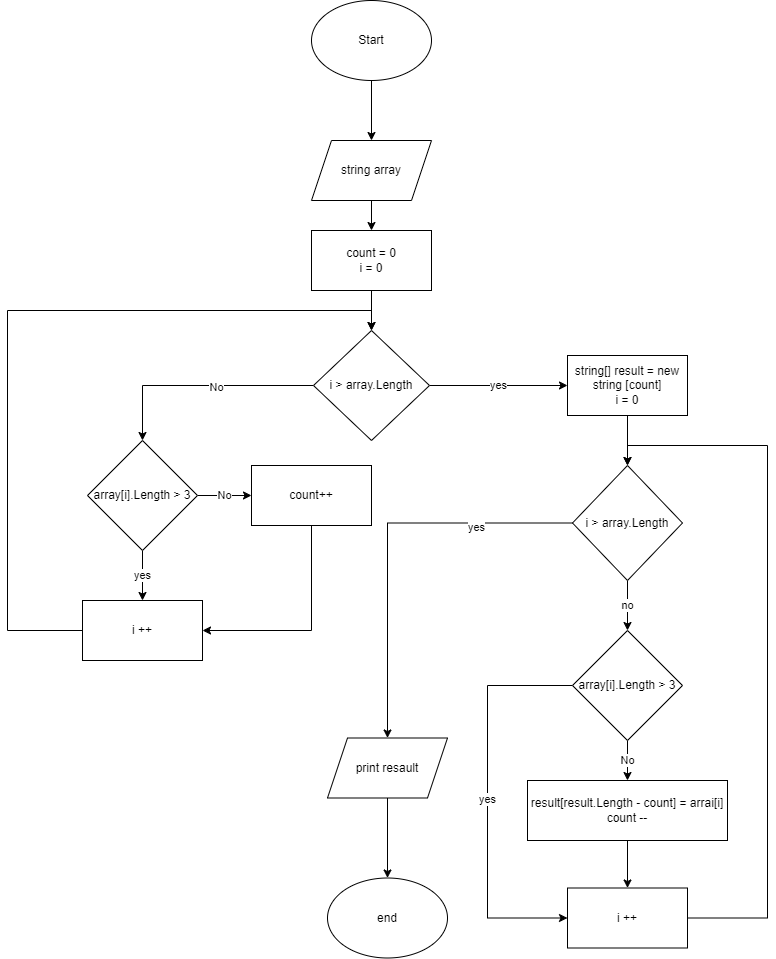

The diagram above was exported from draw.io. Its source (the exported page's mxGraphModel, read from the mxfile embedded in the PNG):
<mxGraphModel dx="1038" dy="547" grid="1" gridSize="10" guides="1" tooltips="1" connect="1" arrows="1" fold="1" page="1" pageScale="1" pageWidth="827" pageHeight="1169" math="0" shadow="0">
  <root>
    <mxCell id="0" />
    <mxCell id="1" parent="0" />
    <mxCell id="kh2s7HnhqlKvsqoj3QSl-3" value="" style="edgeStyle=orthogonalEdgeStyle;rounded=0;orthogonalLoop=1;jettySize=auto;html=1;" edge="1" parent="1" source="kh2s7HnhqlKvsqoj3QSl-1" target="kh2s7HnhqlKvsqoj3QSl-2">
      <mxGeometry relative="1" as="geometry" />
    </mxCell>
    <mxCell id="kh2s7HnhqlKvsqoj3QSl-1" value="Start" style="ellipse;whiteSpace=wrap;html=1;" vertex="1" parent="1">
      <mxGeometry x="354" y="30" width="120" height="80" as="geometry" />
    </mxCell>
    <mxCell id="kh2s7HnhqlKvsqoj3QSl-5" value="" style="edgeStyle=orthogonalEdgeStyle;rounded=0;orthogonalLoop=1;jettySize=auto;html=1;" edge="1" parent="1" source="kh2s7HnhqlKvsqoj3QSl-2" target="kh2s7HnhqlKvsqoj3QSl-4">
      <mxGeometry relative="1" as="geometry" />
    </mxCell>
    <mxCell id="kh2s7HnhqlKvsqoj3QSl-2" value="string array" style="shape=parallelogram;perimeter=parallelogramPerimeter;whiteSpace=wrap;html=1;fixedSize=1;" vertex="1" parent="1">
      <mxGeometry x="354" y="170" width="120" height="60" as="geometry" />
    </mxCell>
    <mxCell id="kh2s7HnhqlKvsqoj3QSl-7" value="" style="edgeStyle=orthogonalEdgeStyle;rounded=0;orthogonalLoop=1;jettySize=auto;html=1;" edge="1" parent="1" source="kh2s7HnhqlKvsqoj3QSl-4" target="kh2s7HnhqlKvsqoj3QSl-6">
      <mxGeometry relative="1" as="geometry" />
    </mxCell>
    <mxCell id="kh2s7HnhqlKvsqoj3QSl-4" value="count = 0&lt;br&gt;i = 0" style="rounded=0;whiteSpace=wrap;html=1;" vertex="1" parent="1">
      <mxGeometry x="354" y="260" width="120" height="60" as="geometry" />
    </mxCell>
    <mxCell id="kh2s7HnhqlKvsqoj3QSl-9" style="edgeStyle=orthogonalEdgeStyle;rounded=0;orthogonalLoop=1;jettySize=auto;html=1;entryX=0.5;entryY=0;entryDx=0;entryDy=0;" edge="1" parent="1" source="kh2s7HnhqlKvsqoj3QSl-6" target="kh2s7HnhqlKvsqoj3QSl-8">
      <mxGeometry relative="1" as="geometry" />
    </mxCell>
    <mxCell id="kh2s7HnhqlKvsqoj3QSl-10" value="No" style="edgeLabel;html=1;align=center;verticalAlign=middle;resizable=0;points=[];" vertex="1" connectable="0" parent="kh2s7HnhqlKvsqoj3QSl-9">
      <mxGeometry x="-0.131" y="1" relative="1" as="geometry">
        <mxPoint as="offset" />
      </mxGeometry>
    </mxCell>
    <mxCell id="kh2s7HnhqlKvsqoj3QSl-19" value="yes" style="edgeStyle=orthogonalEdgeStyle;rounded=0;orthogonalLoop=1;jettySize=auto;html=1;entryX=0;entryY=0.5;entryDx=0;entryDy=0;" edge="1" parent="1" source="kh2s7HnhqlKvsqoj3QSl-6" target="kh2s7HnhqlKvsqoj3QSl-18">
      <mxGeometry relative="1" as="geometry" />
    </mxCell>
    <mxCell id="kh2s7HnhqlKvsqoj3QSl-6" value="i &amp;gt; array.Length" style="rhombus;whiteSpace=wrap;html=1;" vertex="1" parent="1">
      <mxGeometry x="356" y="360" width="116" height="110" as="geometry" />
    </mxCell>
    <mxCell id="kh2s7HnhqlKvsqoj3QSl-12" value="No" style="edgeStyle=orthogonalEdgeStyle;rounded=0;orthogonalLoop=1;jettySize=auto;html=1;" edge="1" parent="1" source="kh2s7HnhqlKvsqoj3QSl-8" target="kh2s7HnhqlKvsqoj3QSl-11">
      <mxGeometry relative="1" as="geometry" />
    </mxCell>
    <mxCell id="kh2s7HnhqlKvsqoj3QSl-15" value="yes" style="edgeStyle=orthogonalEdgeStyle;rounded=0;orthogonalLoop=1;jettySize=auto;html=1;" edge="1" parent="1" source="kh2s7HnhqlKvsqoj3QSl-8" target="kh2s7HnhqlKvsqoj3QSl-13">
      <mxGeometry relative="1" as="geometry" />
    </mxCell>
    <mxCell id="kh2s7HnhqlKvsqoj3QSl-8" value="array[i].Length &amp;gt; 3" style="rhombus;whiteSpace=wrap;html=1;" vertex="1" parent="1">
      <mxGeometry x="130" y="470" width="110" height="110" as="geometry" />
    </mxCell>
    <mxCell id="kh2s7HnhqlKvsqoj3QSl-14" style="edgeStyle=orthogonalEdgeStyle;rounded=0;orthogonalLoop=1;jettySize=auto;html=1;entryX=1;entryY=0.5;entryDx=0;entryDy=0;" edge="1" parent="1" source="kh2s7HnhqlKvsqoj3QSl-11" target="kh2s7HnhqlKvsqoj3QSl-13">
      <mxGeometry relative="1" as="geometry">
        <Array as="points">
          <mxPoint x="354" y="660" />
        </Array>
      </mxGeometry>
    </mxCell>
    <mxCell id="kh2s7HnhqlKvsqoj3QSl-11" value="count++" style="rounded=0;whiteSpace=wrap;html=1;" vertex="1" parent="1">
      <mxGeometry x="294" y="495" width="120" height="60" as="geometry" />
    </mxCell>
    <mxCell id="kh2s7HnhqlKvsqoj3QSl-17" style="edgeStyle=orthogonalEdgeStyle;rounded=0;orthogonalLoop=1;jettySize=auto;html=1;entryX=0.5;entryY=0;entryDx=0;entryDy=0;" edge="1" parent="1" source="kh2s7HnhqlKvsqoj3QSl-13" target="kh2s7HnhqlKvsqoj3QSl-6">
      <mxGeometry relative="1" as="geometry">
        <Array as="points">
          <mxPoint x="50" y="660" />
          <mxPoint x="50" y="340" />
          <mxPoint x="414" y="340" />
        </Array>
      </mxGeometry>
    </mxCell>
    <mxCell id="kh2s7HnhqlKvsqoj3QSl-13" value="i ++" style="rounded=0;whiteSpace=wrap;html=1;" vertex="1" parent="1">
      <mxGeometry x="125" y="630" width="120" height="60" as="geometry" />
    </mxCell>
    <mxCell id="kh2s7HnhqlKvsqoj3QSl-21" value="" style="edgeStyle=orthogonalEdgeStyle;rounded=0;orthogonalLoop=1;jettySize=auto;html=1;" edge="1" parent="1" source="kh2s7HnhqlKvsqoj3QSl-18" target="kh2s7HnhqlKvsqoj3QSl-20">
      <mxGeometry relative="1" as="geometry" />
    </mxCell>
    <mxCell id="kh2s7HnhqlKvsqoj3QSl-18" value="string[] result = new string [count]&lt;br&gt;i = 0" style="rounded=0;whiteSpace=wrap;html=1;" vertex="1" parent="1">
      <mxGeometry x="610" y="385" width="120" height="60" as="geometry" />
    </mxCell>
    <mxCell id="kh2s7HnhqlKvsqoj3QSl-23" style="edgeStyle=orthogonalEdgeStyle;rounded=0;orthogonalLoop=1;jettySize=auto;html=1;entryX=0.5;entryY=0;entryDx=0;entryDy=0;exitX=0;exitY=0.5;exitDx=0;exitDy=0;" edge="1" parent="1" source="kh2s7HnhqlKvsqoj3QSl-20" target="kh2s7HnhqlKvsqoj3QSl-22">
      <mxGeometry relative="1" as="geometry">
        <mxPoint x="480" y="727.5" as="targetPoint" />
        <mxPoint x="540" y="550" as="sourcePoint" />
      </mxGeometry>
    </mxCell>
    <mxCell id="kh2s7HnhqlKvsqoj3QSl-24" value="yes" style="edgeLabel;html=1;align=center;verticalAlign=middle;resizable=0;points=[];" vertex="1" connectable="0" parent="kh2s7HnhqlKvsqoj3QSl-23">
      <mxGeometry x="-0.5132" y="4" relative="1" as="geometry">
        <mxPoint as="offset" />
      </mxGeometry>
    </mxCell>
    <mxCell id="kh2s7HnhqlKvsqoj3QSl-28" value="no" style="edgeStyle=orthogonalEdgeStyle;rounded=0;orthogonalLoop=1;jettySize=auto;html=1;" edge="1" parent="1" source="kh2s7HnhqlKvsqoj3QSl-20" target="kh2s7HnhqlKvsqoj3QSl-27">
      <mxGeometry relative="1" as="geometry" />
    </mxCell>
    <mxCell id="kh2s7HnhqlKvsqoj3QSl-20" value="i &amp;gt; array.Length" style="rhombus;whiteSpace=wrap;html=1;" vertex="1" parent="1">
      <mxGeometry x="615" y="495" width="110" height="115" as="geometry" />
    </mxCell>
    <mxCell id="kh2s7HnhqlKvsqoj3QSl-26" style="edgeStyle=orthogonalEdgeStyle;rounded=0;orthogonalLoop=1;jettySize=auto;html=1;entryX=0.5;entryY=0;entryDx=0;entryDy=0;" edge="1" parent="1" source="kh2s7HnhqlKvsqoj3QSl-22" target="kh2s7HnhqlKvsqoj3QSl-25">
      <mxGeometry relative="1" as="geometry" />
    </mxCell>
    <mxCell id="kh2s7HnhqlKvsqoj3QSl-22" value="print resault" style="shape=parallelogram;perimeter=parallelogramPerimeter;whiteSpace=wrap;html=1;fixedSize=1;" vertex="1" parent="1">
      <mxGeometry x="370" y="767.5" width="120" height="60" as="geometry" />
    </mxCell>
    <mxCell id="kh2s7HnhqlKvsqoj3QSl-25" value="end" style="ellipse;whiteSpace=wrap;html=1;" vertex="1" parent="1">
      <mxGeometry x="370" y="907.5" width="120" height="80" as="geometry" />
    </mxCell>
    <mxCell id="kh2s7HnhqlKvsqoj3QSl-33" value="yes" style="edgeStyle=orthogonalEdgeStyle;rounded=0;orthogonalLoop=1;jettySize=auto;html=1;entryX=0;entryY=0.5;entryDx=0;entryDy=0;" edge="1" parent="1" source="kh2s7HnhqlKvsqoj3QSl-27" target="kh2s7HnhqlKvsqoj3QSl-32">
      <mxGeometry relative="1" as="geometry">
        <Array as="points">
          <mxPoint x="530" y="715" />
          <mxPoint x="530" y="948" />
        </Array>
      </mxGeometry>
    </mxCell>
    <mxCell id="kh2s7HnhqlKvsqoj3QSl-34" value="No" style="edgeStyle=orthogonalEdgeStyle;rounded=0;orthogonalLoop=1;jettySize=auto;html=1;" edge="1" parent="1" source="kh2s7HnhqlKvsqoj3QSl-27" target="kh2s7HnhqlKvsqoj3QSl-30">
      <mxGeometry relative="1" as="geometry" />
    </mxCell>
    <mxCell id="kh2s7HnhqlKvsqoj3QSl-27" value="array[i].Length &amp;gt; 3" style="rhombus;whiteSpace=wrap;html=1;" vertex="1" parent="1">
      <mxGeometry x="615" y="660" width="110" height="110" as="geometry" />
    </mxCell>
    <mxCell id="kh2s7HnhqlKvsqoj3QSl-35" value="" style="edgeStyle=orthogonalEdgeStyle;rounded=0;orthogonalLoop=1;jettySize=auto;html=1;" edge="1" parent="1" source="kh2s7HnhqlKvsqoj3QSl-30" target="kh2s7HnhqlKvsqoj3QSl-32">
      <mxGeometry relative="1" as="geometry" />
    </mxCell>
    <mxCell id="kh2s7HnhqlKvsqoj3QSl-30" value="result[result.Length - count] = arrai[i]&lt;br&gt;count --" style="rounded=0;whiteSpace=wrap;html=1;" vertex="1" parent="1">
      <mxGeometry x="570" y="810" width="200" height="60" as="geometry" />
    </mxCell>
    <mxCell id="kh2s7HnhqlKvsqoj3QSl-36" style="edgeStyle=orthogonalEdgeStyle;rounded=0;orthogonalLoop=1;jettySize=auto;html=1;entryX=0.5;entryY=0;entryDx=0;entryDy=0;" edge="1" parent="1" source="kh2s7HnhqlKvsqoj3QSl-32" target="kh2s7HnhqlKvsqoj3QSl-20">
      <mxGeometry relative="1" as="geometry">
        <Array as="points">
          <mxPoint x="810" y="948" />
          <mxPoint x="810" y="475" />
          <mxPoint x="670" y="475" />
        </Array>
      </mxGeometry>
    </mxCell>
    <mxCell id="kh2s7HnhqlKvsqoj3QSl-32" value="i ++" style="rounded=0;whiteSpace=wrap;html=1;" vertex="1" parent="1">
      <mxGeometry x="610" y="917.5" width="120" height="60" as="geometry" />
    </mxCell>
  </root>
</mxGraphModel>